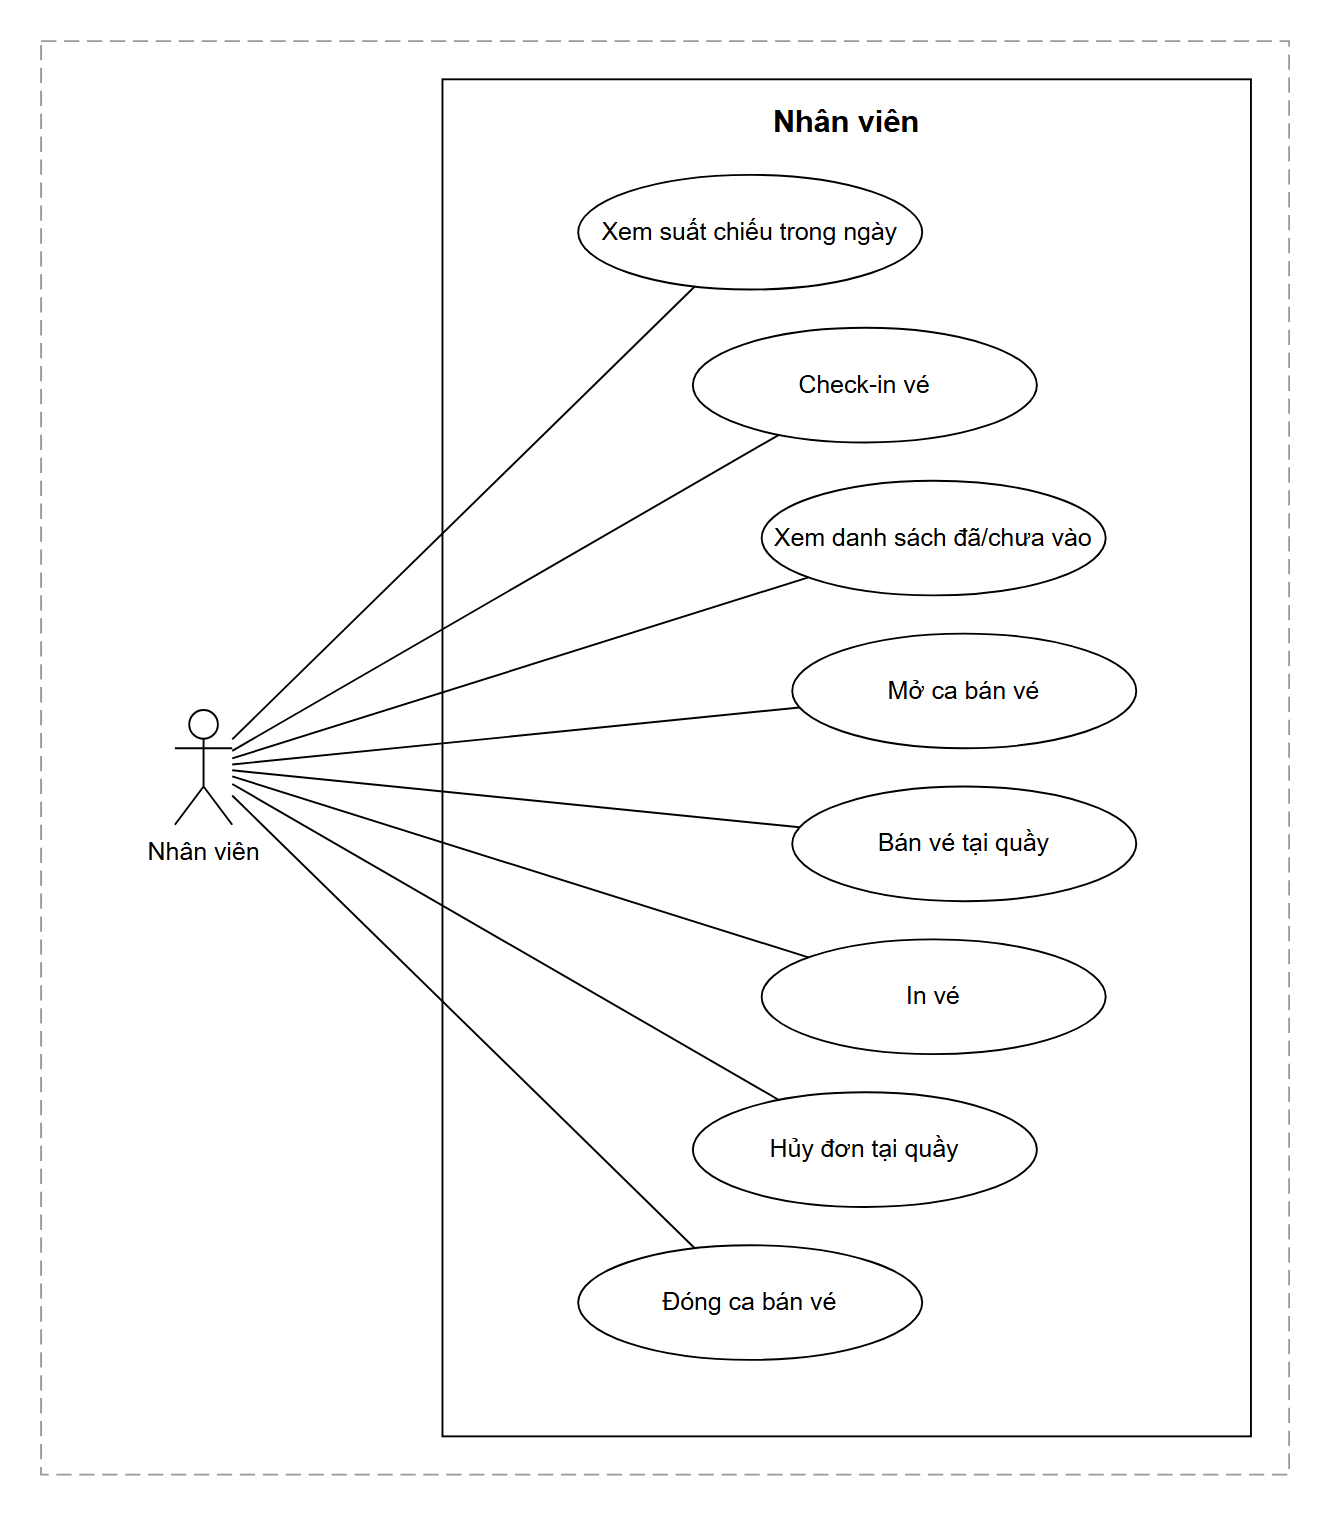

The diagram above was exported from draw.io. Its source (the exported page's mxGraphModel, read from the mxfile embedded in the PNG):
<mxGraphModel dx="1200" dy="850" grid="1" gridSize="10" guides="1" tooltips="1" connect="1" arrows="1" fold="1" page="1" pageScale="1" pageWidth="693" pageHeight="810" math="0" shadow="0">
  <root>
    <mxCell id="0" />
    <mxCell id="1" parent="0" />
    <mxCell id="frame" value="" style="rounded=0;whiteSpace=wrap;html=1;fillColor=none;strokeColor=#999999;dashed=1;dashPattern=8 4;connectable=0;" vertex="1" parent="1">
      <mxGeometry x="20" y="20" width="652.994974842648" height="750" as="geometry" />
    </mxCell>
    <mxCell id="sys" value="Nhân viên" style="rounded=0;whiteSpace=wrap;html=1;fillColor=#FFFFFF;strokeColor=#000000;verticalAlign=top;align=center;fontStyle=1;fontSize=16;fontColor=#000000;fontFamily=Helvetica;spacingTop=6;connectable=0;" vertex="1" parent="1">
      <mxGeometry x="230" y="40" width="422.994974842648" height="710" as="geometry" />
    </mxCell>
    <mxCell id="a1" value="Nhân viên" style="shape=umlActor;verticalLabelPosition=bottom;verticalAlign=top;html=1;outlineConnect=0;fillColor=#FFFFFF;strokeColor=#000000;fontColor=#000000;fontSize=13;fontFamily=Helvetica;" vertex="1" parent="1">
      <mxGeometry x="90" y="370" width="30" height="60" as="geometry" />
    </mxCell>
    <mxCell id="uc0" value="Xem suất chiếu trong ngày" style="ellipse;whiteSpace=wrap;html=1;fillColor=#FFFFFF;strokeColor=#000000;fontColor=#000000;fontSize=13;fontFamily=Helvetica;" vertex="1" parent="1">
      <mxGeometry x="301" y="90" width="180" height="60" as="geometry" />
    </mxCell>
    <mxCell id="uc1" value="Check-in vé" style="ellipse;whiteSpace=wrap;html=1;fillColor=#FFFFFF;strokeColor=#000000;fontColor=#000000;fontSize=13;fontFamily=Helvetica;" vertex="1" parent="1">
      <mxGeometry x="361" y="170" width="180" height="60" as="geometry" />
    </mxCell>
    <mxCell id="uc2" value="Xem danh sách đã/chưa vào" style="ellipse;whiteSpace=wrap;html=1;fillColor=#FFFFFF;strokeColor=#000000;fontColor=#000000;fontSize=13;fontFamily=Helvetica;" vertex="1" parent="1">
      <mxGeometry x="397" y="250" width="180" height="60" as="geometry" />
    </mxCell>
    <mxCell id="uc3" value="Mở ca bán vé" style="ellipse;whiteSpace=wrap;html=1;fillColor=#FFFFFF;strokeColor=#000000;fontColor=#000000;fontSize=13;fontFamily=Helvetica;" vertex="1" parent="1">
      <mxGeometry x="413" y="330" width="180" height="60" as="geometry" />
    </mxCell>
    <mxCell id="uc4" value="Bán vé tại quầy" style="ellipse;whiteSpace=wrap;html=1;fillColor=#FFFFFF;strokeColor=#000000;fontColor=#000000;fontSize=13;fontFamily=Helvetica;" vertex="1" parent="1">
      <mxGeometry x="413" y="410" width="180" height="60" as="geometry" />
    </mxCell>
    <mxCell id="uc5" value="In vé" style="ellipse;whiteSpace=wrap;html=1;fillColor=#FFFFFF;strokeColor=#000000;fontColor=#000000;fontSize=13;fontFamily=Helvetica;" vertex="1" parent="1">
      <mxGeometry x="397" y="490" width="180" height="60" as="geometry" />
    </mxCell>
    <mxCell id="uc6" value="Hủy đơn tại quầy" style="ellipse;whiteSpace=wrap;html=1;fillColor=#FFFFFF;strokeColor=#000000;fontColor=#000000;fontSize=13;fontFamily=Helvetica;" vertex="1" parent="1">
      <mxGeometry x="361" y="570" width="180" height="60" as="geometry" />
    </mxCell>
    <mxCell id="uc7" value="Đóng ca bán vé" style="ellipse;whiteSpace=wrap;html=1;fillColor=#FFFFFF;strokeColor=#000000;fontColor=#000000;fontSize=13;fontFamily=Helvetica;" vertex="1" parent="1">
      <mxGeometry x="301" y="650" width="180" height="60" as="geometry" />
    </mxCell>
    <mxCell id="e1" style="endArrow=none;startArrow=none;rounded=0;strokeColor=#000000;" edge="1" parent="1" source="a1" target="uc0">
      <mxGeometry relative="1" as="geometry" />
    </mxCell>
    <mxCell id="e2" style="endArrow=none;startArrow=none;rounded=0;strokeColor=#000000;" edge="1" parent="1" source="a1" target="uc1">
      <mxGeometry relative="1" as="geometry" />
    </mxCell>
    <mxCell id="e3" style="endArrow=none;startArrow=none;rounded=0;strokeColor=#000000;" edge="1" parent="1" source="a1" target="uc2">
      <mxGeometry relative="1" as="geometry" />
    </mxCell>
    <mxCell id="e4" style="endArrow=none;startArrow=none;rounded=0;strokeColor=#000000;" edge="1" parent="1" source="a1" target="uc3">
      <mxGeometry relative="1" as="geometry" />
    </mxCell>
    <mxCell id="e5" style="endArrow=none;startArrow=none;rounded=0;strokeColor=#000000;" edge="1" parent="1" source="a1" target="uc4">
      <mxGeometry relative="1" as="geometry" />
    </mxCell>
    <mxCell id="e6" style="endArrow=none;startArrow=none;rounded=0;strokeColor=#000000;" edge="1" parent="1" source="a1" target="uc5">
      <mxGeometry relative="1" as="geometry" />
    </mxCell>
    <mxCell id="e7" style="endArrow=none;startArrow=none;rounded=0;strokeColor=#000000;" edge="1" parent="1" source="a1" target="uc6">
      <mxGeometry relative="1" as="geometry" />
    </mxCell>
    <mxCell id="e8" style="endArrow=none;startArrow=none;rounded=0;strokeColor=#000000;" edge="1" parent="1" source="a1" target="uc7">
      <mxGeometry relative="1" as="geometry" />
    </mxCell>
  </root>
</mxGraphModel>